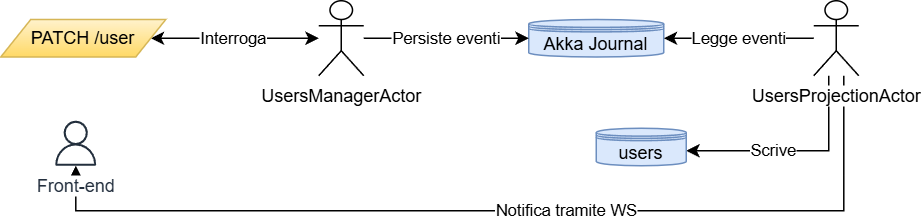

The diagram above was exported from draw.io. Its source (the exported page's mxGraphModel, read from the mxfile embedded in the PNG):
<mxGraphModel dx="983" dy="512" grid="1" gridSize="10" guides="1" tooltips="1" connect="1" arrows="1" fold="1" page="1" pageScale="1" pageWidth="827" pageHeight="1169" math="0" shadow="0">
  <root>
    <mxCell id="0" />
    <mxCell id="1" parent="0" />
    <mxCell id="2" style="edgeStyle=orthogonalEdgeStyle;rounded=0;orthogonalLoop=1;jettySize=auto;html=1;startArrow=classic;startFill=1;" edge="1" source="4" target="15" parent="1">
      <mxGeometry relative="1" as="geometry" />
    </mxCell>
    <mxCell id="3" value="Interroga" style="edgeLabel;html=1;align=center;verticalAlign=middle;resizable=0;points=[];" connectable="0" vertex="1" parent="2">
      <mxGeometry x="-0.0899" y="-2" relative="1" as="geometry">
        <mxPoint x="4" y="-2" as="offset" />
      </mxGeometry>
    </mxCell>
    <mxCell id="4" value="PATCH /user" style="shape=parallelogram;perimeter=parallelogramPerimeter;whiteSpace=wrap;html=1;fixedSize=1;fillColor=#fff2cc;gradientColor=#ffd966;strokeColor=#d6b656;" vertex="1" parent="1">
      <mxGeometry x="138" y="1352.5" width="110" height="25" as="geometry" />
    </mxCell>
    <mxCell id="5" value="Akka Journal" style="shape=datastore;whiteSpace=wrap;html=1;boundedLbl=1;backgroundOutline=1;size=15;fillColor=#dae8fc;strokeColor=#6c8ebf;" vertex="1" parent="1">
      <mxGeometry x="490" y="1352.5" width="90" height="25" as="geometry" />
    </mxCell>
    <mxCell id="6" style="edgeStyle=orthogonalEdgeStyle;rounded=0;orthogonalLoop=1;jettySize=auto;html=1;" edge="1" source="15" target="5" parent="1">
      <mxGeometry relative="1" as="geometry" />
    </mxCell>
    <mxCell id="7" value="Persiste eventi" style="edgeLabel;html=1;align=center;verticalAlign=middle;resizable=0;points=[];" connectable="0" vertex="1" parent="6">
      <mxGeometry x="0.0655" y="-2" relative="1" as="geometry">
        <mxPoint x="-4" y="-2" as="offset" />
      </mxGeometry>
    </mxCell>
    <mxCell id="8" style="edgeStyle=orthogonalEdgeStyle;rounded=0;orthogonalLoop=1;jettySize=auto;html=1;" edge="1" source="13" target="14" parent="1">
      <mxGeometry relative="1" as="geometry">
        <Array as="points">
          <mxPoint x="700" y="1480" />
          <mxPoint x="188" y="1480" />
        </Array>
      </mxGeometry>
    </mxCell>
    <mxCell id="9" value="Notifica tramite WS" style="edgeLabel;html=1;align=center;verticalAlign=middle;resizable=0;points=[];" connectable="0" vertex="1" parent="8">
      <mxGeometry x="-0.1079" y="1" relative="1" as="geometry">
        <mxPoint x="7" y="-1" as="offset" />
      </mxGeometry>
    </mxCell>
    <mxCell id="10" value="Legge eventi" style="edgeStyle=orthogonalEdgeStyle;rounded=0;orthogonalLoop=1;jettySize=auto;html=1;" edge="1" source="13" target="5" parent="1">
      <mxGeometry relative="1" as="geometry" />
    </mxCell>
    <mxCell id="11" style="edgeStyle=orthogonalEdgeStyle;rounded=0;orthogonalLoop=1;jettySize=auto;html=1;" edge="1" source="13" target="16" parent="1">
      <mxGeometry relative="1" as="geometry">
        <mxPoint x="565" y="1437.5000000000002" as="targetPoint" />
        <mxPoint x="690.0344827586207" y="1377.5000000000002" as="sourcePoint" />
        <Array as="points">
          <mxPoint x="690" y="1440" />
        </Array>
      </mxGeometry>
    </mxCell>
    <mxCell id="12" value="Scrive" style="edgeLabel;html=1;align=center;verticalAlign=middle;resizable=0;points=[];" connectable="0" vertex="1" parent="11">
      <mxGeometry x="-0.0865" y="-2" relative="1" as="geometry">
        <mxPoint x="-21" y="2" as="offset" />
      </mxGeometry>
    </mxCell>
    <mxCell id="13" value="&lt;span style=&quot;background-color: light-dark(#ffffff, var(--ge-dark-color, #121212));&quot;&gt;UsersProjectionActor&lt;/span&gt;" style="shape=umlActor;verticalLabelPosition=bottom;verticalAlign=top;html=1;" vertex="1" parent="1">
      <mxGeometry x="680" y="1340" width="30" height="50" as="geometry" />
    </mxCell>
    <mxCell id="14" value="Front-end" style="sketch=0;outlineConnect=0;fontColor=#232F3E;gradientColor=none;fillColor=#232F3D;strokeColor=none;dashed=0;verticalLabelPosition=bottom;verticalAlign=top;align=center;html=1;fontSize=12;fontStyle=0;aspect=fixed;pointerEvents=1;shape=mxgraph.aws4.user;labelBackgroundColor=default;" vertex="1" parent="1">
      <mxGeometry x="173" y="1420" width="30" height="30" as="geometry" />
    </mxCell>
    <mxCell id="15" value="&lt;span style=&quot;background-color: light-dark(#ffffff, var(--ge-dark-color, #121212));&quot;&gt;UsersManagerActor&lt;/span&gt;" style="shape=umlActor;verticalLabelPosition=bottom;verticalAlign=top;html=1;" vertex="1" parent="1">
      <mxGeometry x="350" y="1340" width="30" height="50" as="geometry" />
    </mxCell>
    <mxCell id="16" value="users" style="shape=datastore;whiteSpace=wrap;html=1;boundedLbl=1;backgroundOutline=1;size=15;fillColor=#dae8fc;strokeColor=#6c8ebf;" vertex="1" parent="1">
      <mxGeometry x="535" y="1425" width="60" height="25" as="geometry" />
    </mxCell>
  </root>
</mxGraphModel>